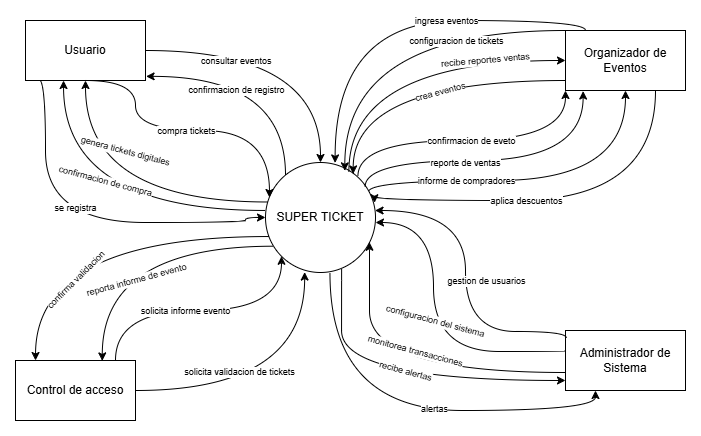

The diagram above was exported from draw.io. Its source (the exported page's mxGraphModel, read from the mxfile embedded in the PNG):
<mxGraphModel dx="856" dy="521" grid="1" gridSize="10" guides="1" tooltips="1" connect="1" arrows="1" fold="1" page="1" pageScale="1" pageWidth="827" pageHeight="1169" math="0" shadow="0">
  <root>
    <mxCell id="0" />
    <mxCell id="1" parent="0" />
    <mxCell id="ujucov0LdLod-ttvlOXb-1" style="edgeStyle=orthogonalEdgeStyle;rounded=0;orthogonalLoop=1;jettySize=auto;html=1;entryX=1.005;entryY=0.931;entryDx=0;entryDy=0;curved=1;entryPerimeter=0;" parent="1" source="ujucov0LdLod-ttvlOXb-7" target="ujucov0LdLod-ttvlOXb-12" edge="1">
      <mxGeometry relative="1" as="geometry">
        <Array as="points">
          <mxPoint x="580" y="486" />
        </Array>
      </mxGeometry>
    </mxCell>
    <mxCell id="ujucov0LdLod-ttvlOXb-2" value="confirmacion de registro" style="edgeLabel;html=1;align=center;verticalAlign=middle;resizable=0;points=[];fontSize=9;" parent="ujucov0LdLod-ttvlOXb-1" vertex="1" connectable="0">
      <mxGeometry x="-0.4074" y="11" relative="1" as="geometry">
        <mxPoint x="-39" y="-14" as="offset" />
      </mxGeometry>
    </mxCell>
    <mxCell id="ujucov0LdLod-ttvlOXb-3" style="edgeStyle=orthogonalEdgeStyle;rounded=0;orthogonalLoop=1;jettySize=auto;html=1;entryX=0.317;entryY=1;entryDx=0;entryDy=0;curved=1;entryPerimeter=0;exitX=0;exitY=0.436;exitDx=0;exitDy=0;exitPerimeter=0;" parent="1" source="ujucov0LdLod-ttvlOXb-7" target="ujucov0LdLod-ttvlOXb-12" edge="1">
      <mxGeometry relative="1" as="geometry">
        <mxPoint x="559.94" y="613.19" as="sourcePoint" />
        <mxPoint x="423.89" y="522" as="targetPoint" />
        <Array as="points">
          <mxPoint x="358" y="620" />
        </Array>
      </mxGeometry>
    </mxCell>
    <mxCell id="ujucov0LdLod-ttvlOXb-5" style="edgeStyle=orthogonalEdgeStyle;rounded=0;orthogonalLoop=1;jettySize=auto;html=1;curved=1;exitX=0.937;exitY=0.267;exitDx=0;exitDy=0;exitPerimeter=0;" parent="1" source="ujucov0LdLod-ttvlOXb-7" target="ujucov0LdLod-ttvlOXb-17" edge="1">
      <mxGeometry relative="1" as="geometry">
        <Array as="points">
          <mxPoint x="663" y="590" />
          <mxPoint x="920" y="590" />
        </Array>
      </mxGeometry>
    </mxCell>
    <mxCell id="ujucov0LdLod-ttvlOXb-6" value="informe de compradores" style="edgeLabel;html=1;align=center;verticalAlign=middle;resizable=0;points=[];rotation=0;fontSize=9;" parent="ujucov0LdLod-ttvlOXb-5" vertex="1" connectable="0">
      <mxGeometry x="-0.0974" y="12" relative="1" as="geometry">
        <mxPoint x="-53" y="12" as="offset" />
      </mxGeometry>
    </mxCell>
    <mxCell id="2bVjIKgSG8SZ4siSL6JD-12" style="edgeStyle=orthogonalEdgeStyle;rounded=0;orthogonalLoop=1;jettySize=auto;html=1;exitX=0.692;exitY=0.968;exitDx=0;exitDy=0;exitPerimeter=0;curved=1;entryX=0;entryY=0.833;entryDx=0;entryDy=0;entryPerimeter=0;" parent="1" source="ujucov0LdLod-ttvlOXb-7" target="ujucov0LdLod-ttvlOXb-16" edge="1">
      <mxGeometry relative="1" as="geometry">
        <Array as="points">
          <mxPoint x="636" y="690" />
          <mxPoint x="636" y="790" />
        </Array>
      </mxGeometry>
    </mxCell>
    <mxCell id="2bVjIKgSG8SZ4siSL6JD-14" value="recibe alertas" style="edgeLabel;html=1;align=center;verticalAlign=middle;resizable=0;points=[];rotation=15;fontSize=9;" parent="2bVjIKgSG8SZ4siSL6JD-12" vertex="1" connectable="0">
      <mxGeometry x="-0.3691" y="-1" relative="1" as="geometry">
        <mxPoint x="65" y="-4" as="offset" />
      </mxGeometry>
    </mxCell>
    <mxCell id="oBM6M9SzD_FpFTQPGZ3T-6" style="edgeStyle=orthogonalEdgeStyle;rounded=0;orthogonalLoop=1;jettySize=auto;html=1;curved=1;exitX=0.023;exitY=0.359;exitDx=0;exitDy=0;exitPerimeter=0;" edge="1" parent="1" source="ujucov0LdLod-ttvlOXb-7">
      <mxGeometry relative="1" as="geometry">
        <mxPoint x="380" y="490" as="targetPoint" />
        <Array as="points">
          <mxPoint x="380" y="612" />
        </Array>
      </mxGeometry>
    </mxCell>
    <mxCell id="oBM6M9SzD_FpFTQPGZ3T-7" value="confirmacion de compra" style="edgeLabel;html=1;align=center;verticalAlign=middle;resizable=0;points=[];rotation=15;fontSize=9;" vertex="1" connectable="0" parent="oBM6M9SzD_FpFTQPGZ3T-6">
      <mxGeometry x="0.4711" y="-31" relative="1" as="geometry">
        <mxPoint x="-11" y="20" as="offset" />
      </mxGeometry>
    </mxCell>
    <mxCell id="oBM6M9SzD_FpFTQPGZ3T-8" value="genera tickets digitales" style="edgeLabel;html=1;align=center;verticalAlign=middle;resizable=0;points=[];rotation=15;fontSize=9;" vertex="1" connectable="0" parent="oBM6M9SzD_FpFTQPGZ3T-6">
      <mxGeometry x="0.4387" y="-33" relative="1" as="geometry">
        <mxPoint x="7" y="-15" as="offset" />
      </mxGeometry>
    </mxCell>
    <mxCell id="oBM6M9SzD_FpFTQPGZ3T-20" style="edgeStyle=orthogonalEdgeStyle;rounded=0;orthogonalLoop=1;jettySize=auto;html=1;entryX=0.25;entryY=1;entryDx=0;entryDy=0;curved=1;exitX=0.586;exitY=1.005;exitDx=0;exitDy=0;exitPerimeter=0;" edge="1" parent="1" source="ujucov0LdLod-ttvlOXb-7" target="ujucov0LdLod-ttvlOXb-16">
      <mxGeometry relative="1" as="geometry" />
    </mxCell>
    <mxCell id="oBM6M9SzD_FpFTQPGZ3T-21" value="&lt;font style=&quot;font-size: 9px;&quot;&gt;alertas&lt;/font&gt;" style="edgeLabel;html=1;align=center;verticalAlign=middle;resizable=0;points=[];" vertex="1" connectable="0" parent="oBM6M9SzD_FpFTQPGZ3T-20">
      <mxGeometry x="0.1402" y="3" relative="1" as="geometry">
        <mxPoint as="offset" />
      </mxGeometry>
    </mxCell>
    <mxCell id="ujucov0LdLod-ttvlOXb-7" value="SUPER TICKET" style="ellipse;whiteSpace=wrap;html=1;aspect=fixed;" parent="1" vertex="1">
      <mxGeometry x="560" y="572" width="110" height="110" as="geometry" />
    </mxCell>
    <mxCell id="ujucov0LdLod-ttvlOXb-8" style="edgeStyle=orthogonalEdgeStyle;rounded=0;orthogonalLoop=1;jettySize=auto;html=1;curved=1;" parent="1" source="ujucov0LdLod-ttvlOXb-12" target="ujucov0LdLod-ttvlOXb-7" edge="1">
      <mxGeometry relative="1" as="geometry" />
    </mxCell>
    <mxCell id="ujucov0LdLod-ttvlOXb-9" value="consultar eventos&amp;nbsp;" style="edgeLabel;html=1;align=center;verticalAlign=middle;resizable=0;points=[];fontSize=9;" parent="ujucov0LdLod-ttvlOXb-8" vertex="1" connectable="0">
      <mxGeometry x="-0.3333" y="3" relative="1" as="geometry">
        <mxPoint x="-5" y="13" as="offset" />
      </mxGeometry>
    </mxCell>
    <mxCell id="ujucov0LdLod-ttvlOXb-10" style="edgeStyle=orthogonalEdgeStyle;rounded=0;orthogonalLoop=1;jettySize=auto;html=1;entryX=0;entryY=0.5;entryDx=0;entryDy=0;curved=1;exitX=0.112;exitY=0.986;exitDx=0;exitDy=0;exitPerimeter=0;" parent="1" source="ujucov0LdLod-ttvlOXb-12" target="ujucov0LdLod-ttvlOXb-7" edge="1">
      <mxGeometry relative="1" as="geometry">
        <Array as="points">
          <mxPoint x="340" y="489" />
          <mxPoint x="340" y="632" />
          <mxPoint x="540" y="632" />
          <mxPoint x="540" y="627" />
        </Array>
      </mxGeometry>
    </mxCell>
    <mxCell id="ujucov0LdLod-ttvlOXb-11" value="se registra" style="edgeLabel;html=1;align=center;verticalAlign=middle;resizable=0;points=[];fontSize=9;" parent="ujucov0LdLod-ttvlOXb-10" vertex="1" connectable="0">
      <mxGeometry x="0.1595" relative="1" as="geometry">
        <mxPoint x="-38" y="-15" as="offset" />
      </mxGeometry>
    </mxCell>
    <mxCell id="ujucov0LdLod-ttvlOXb-12" value="Usuario" style="rounded=0;whiteSpace=wrap;html=1;" parent="1" vertex="1">
      <mxGeometry x="320" y="430" width="120" height="60" as="geometry" />
    </mxCell>
    <mxCell id="ujucov0LdLod-ttvlOXb-13" style="edgeStyle=orthogonalEdgeStyle;rounded=0;orthogonalLoop=1;jettySize=auto;html=1;curved=1;entryX=0.356;entryY=0.996;entryDx=0;entryDy=0;entryPerimeter=0;" parent="1" source="ujucov0LdLod-ttvlOXb-15" target="ujucov0LdLod-ttvlOXb-7" edge="1">
      <mxGeometry relative="1" as="geometry" />
    </mxCell>
    <mxCell id="ujucov0LdLod-ttvlOXb-14" value="solicita validacion de tickets" style="edgeLabel;html=1;align=center;verticalAlign=middle;resizable=0;points=[];fontSize=9;" parent="ujucov0LdLod-ttvlOXb-13" vertex="1" connectable="0">
      <mxGeometry x="-0.2812" y="19" relative="1" as="geometry">
        <mxPoint as="offset" />
      </mxGeometry>
    </mxCell>
    <mxCell id="ujucov0LdLod-ttvlOXb-15" value="Control de acceso" style="rounded=0;whiteSpace=wrap;html=1;" parent="1" vertex="1">
      <mxGeometry x="310" y="770" width="120" height="60" as="geometry" />
    </mxCell>
    <mxCell id="ujucov0LdLod-ttvlOXb-16" value="Administrador de Sistema" style="rounded=0;whiteSpace=wrap;html=1;" parent="1" vertex="1">
      <mxGeometry x="860" y="740" width="120" height="60" as="geometry" />
    </mxCell>
    <mxCell id="ujucov0LdLod-ttvlOXb-17" value="Organizador de Eventos" style="rounded=0;whiteSpace=wrap;html=1;" parent="1" vertex="1">
      <mxGeometry x="860" y="440" width="120" height="60" as="geometry" />
    </mxCell>
    <mxCell id="ujucov0LdLod-ttvlOXb-18" style="edgeStyle=orthogonalEdgeStyle;rounded=0;orthogonalLoop=1;jettySize=auto;html=1;exitX=0.5;exitY=1;exitDx=0;exitDy=0;entryX=0.036;entryY=0.318;entryDx=0;entryDy=0;entryPerimeter=0;curved=1;" parent="1" source="ujucov0LdLod-ttvlOXb-12" target="ujucov0LdLod-ttvlOXb-7" edge="1">
      <mxGeometry relative="1" as="geometry">
        <Array as="points">
          <mxPoint x="430" y="540" />
          <mxPoint x="564" y="540" />
        </Array>
      </mxGeometry>
    </mxCell>
    <mxCell id="ujucov0LdLod-ttvlOXb-19" value="compra tickets" style="edgeLabel;html=1;align=center;verticalAlign=middle;resizable=0;points=[];fontSize=9;" parent="ujucov0LdLod-ttvlOXb-18" vertex="1" connectable="0">
      <mxGeometry x="0.0049" y="-4" relative="1" as="geometry">
        <mxPoint x="-1" y="-4" as="offset" />
      </mxGeometry>
    </mxCell>
    <mxCell id="ujucov0LdLod-ttvlOXb-21" style="edgeStyle=orthogonalEdgeStyle;rounded=0;orthogonalLoop=1;jettySize=auto;html=1;curved=1;exitX=0.973;exitY=-0.003;exitDx=0;exitDy=0;exitPerimeter=0;" parent="1" target="ujucov0LdLod-ttvlOXb-7" edge="1">
      <mxGeometry relative="1" as="geometry">
        <Array as="points">
          <mxPoint x="410" y="720" />
          <mxPoint x="576" y="720" />
        </Array>
        <mxPoint x="410" y="769.82" as="sourcePoint" />
        <mxPoint x="575.69" y="676.5" as="targetPoint" />
      </mxGeometry>
    </mxCell>
    <mxCell id="ujucov0LdLod-ttvlOXb-22" value="solicita informe evento" style="edgeLabel;html=1;align=center;verticalAlign=middle;resizable=0;points=[];fontSize=9;" parent="ujucov0LdLod-ttvlOXb-21" vertex="1" connectable="0">
      <mxGeometry x="-0.1669" y="-3" relative="1" as="geometry">
        <mxPoint x="7" y="-3" as="offset" />
      </mxGeometry>
    </mxCell>
    <mxCell id="ujucov0LdLod-ttvlOXb-25" style="edgeStyle=orthogonalEdgeStyle;rounded=0;orthogonalLoop=1;jettySize=auto;html=1;entryX=0.167;entryY=0;entryDx=0;entryDy=0;entryPerimeter=0;curved=1;exitX=0.033;exitY=0.673;exitDx=0;exitDy=0;exitPerimeter=0;" parent="1" source="ujucov0LdLod-ttvlOXb-7" target="ujucov0LdLod-ttvlOXb-15" edge="1">
      <mxGeometry relative="1" as="geometry" />
    </mxCell>
    <mxCell id="ujucov0LdLod-ttvlOXb-26" value="confirma validacion" style="edgeLabel;html=1;align=center;verticalAlign=middle;resizable=0;points=[];rotation=-45;fontSize=9;" parent="ujucov0LdLod-ttvlOXb-25" vertex="1" connectable="0">
      <mxGeometry x="0.6311" y="12" relative="1" as="geometry">
        <mxPoint x="28" y="-14" as="offset" />
      </mxGeometry>
    </mxCell>
    <mxCell id="ujucov0LdLod-ttvlOXb-29" style="edgeStyle=orthogonalEdgeStyle;rounded=0;orthogonalLoop=1;jettySize=auto;html=1;entryX=1.022;entryY=0.448;entryDx=0;entryDy=0;entryPerimeter=0;curved=1;exitX=0;exitY=0.333;exitDx=0;exitDy=0;exitPerimeter=0;" parent="1" source="ujucov0LdLod-ttvlOXb-16" edge="1">
      <mxGeometry relative="1" as="geometry">
        <mxPoint x="727.58" y="762.72" as="sourcePoint" />
        <mxPoint x="670" y="632" as="targetPoint" />
        <Array as="points">
          <mxPoint x="860" y="761" />
          <mxPoint x="728" y="761" />
          <mxPoint x="728" y="632" />
        </Array>
      </mxGeometry>
    </mxCell>
    <mxCell id="oBM6M9SzD_FpFTQPGZ3T-11" value="configuracion del sistema" style="edgeLabel;html=1;align=center;verticalAlign=middle;resizable=0;points=[];rotation=15;fontSize=9;" vertex="1" connectable="0" parent="ujucov0LdLod-ttvlOXb-29">
      <mxGeometry x="0.0069" y="-11" relative="1" as="geometry">
        <mxPoint x="-9" y="-3" as="offset" />
      </mxGeometry>
    </mxCell>
    <mxCell id="ujucov0LdLod-ttvlOXb-33" style="edgeStyle=orthogonalEdgeStyle;rounded=0;orthogonalLoop=1;jettySize=auto;html=1;curved=1;exitX=0.006;exitY=0.122;exitDx=0;exitDy=0;exitPerimeter=0;" parent="1" source="ujucov0LdLod-ttvlOXb-16" target="ujucov0LdLod-ttvlOXb-7" edge="1">
      <mxGeometry relative="1" as="geometry">
        <Array as="points">
          <mxPoint x="861" y="741" />
          <mxPoint x="760" y="741" />
          <mxPoint x="760" y="620" />
        </Array>
      </mxGeometry>
    </mxCell>
    <mxCell id="ujucov0LdLod-ttvlOXb-34" value="gestion de usuarios" style="edgeLabel;html=1;align=center;verticalAlign=middle;resizable=0;points=[];rotation=0;fontSize=9;" parent="ujucov0LdLod-ttvlOXb-33" vertex="1" connectable="0">
      <mxGeometry x="-0.2849" y="12" relative="1" as="geometry">
        <mxPoint x="32" y="-44" as="offset" />
      </mxGeometry>
    </mxCell>
    <mxCell id="ujucov0LdLod-ttvlOXb-35" style="edgeStyle=orthogonalEdgeStyle;rounded=0;orthogonalLoop=1;jettySize=auto;html=1;curved=1;entryX=0.945;entryY=0.725;entryDx=0;entryDy=0;entryPerimeter=0;" parent="1" source="ujucov0LdLod-ttvlOXb-16" target="ujucov0LdLod-ttvlOXb-7" edge="1">
      <mxGeometry relative="1" as="geometry">
        <Array as="points">
          <mxPoint x="664" y="782" />
          <mxPoint x="664" y="659" />
        </Array>
      </mxGeometry>
    </mxCell>
    <mxCell id="ujucov0LdLod-ttvlOXb-36" value="monitorea transacciones" style="edgeLabel;html=1;align=center;verticalAlign=middle;resizable=0;points=[];rotation=15;fontSize=9;" parent="ujucov0LdLod-ttvlOXb-35" vertex="1" connectable="0">
      <mxGeometry x="-0.0569" y="1" relative="1" as="geometry">
        <mxPoint x="4" y="-23" as="offset" />
      </mxGeometry>
    </mxCell>
    <mxCell id="ujucov0LdLod-ttvlOXb-37" style="edgeStyle=orthogonalEdgeStyle;rounded=0;orthogonalLoop=1;jettySize=auto;html=1;curved=1;exitX=0.758;exitY=0.082;exitDx=0;exitDy=0;exitPerimeter=0;" parent="1" source="ujucov0LdLod-ttvlOXb-7" target="ujucov0LdLod-ttvlOXb-17" edge="1">
      <mxGeometry relative="1" as="geometry">
        <Array as="points">
          <mxPoint x="643" y="470" />
        </Array>
      </mxGeometry>
    </mxCell>
    <mxCell id="ujucov0LdLod-ttvlOXb-38" value="recibe reportes ventas" style="edgeLabel;html=1;align=center;verticalAlign=middle;resizable=0;points=[];rotation=-5;fontSize=9;" parent="ujucov0LdLod-ttvlOXb-37" vertex="1" connectable="0">
      <mxGeometry x="0.1312" y="-11" relative="1" as="geometry">
        <mxPoint x="62" y="-11" as="offset" />
      </mxGeometry>
    </mxCell>
    <mxCell id="2bVjIKgSG8SZ4siSL6JD-3" style="edgeStyle=orthogonalEdgeStyle;rounded=0;orthogonalLoop=1;jettySize=auto;html=1;entryX=0.147;entryY=1.009;entryDx=0;entryDy=0;entryPerimeter=0;curved=1;exitX=0.906;exitY=0.22;exitDx=0;exitDy=0;exitPerimeter=0;fontSize=9;" parent="1" source="ujucov0LdLod-ttvlOXb-7" target="ujucov0LdLod-ttvlOXb-17" edge="1">
      <mxGeometry relative="1" as="geometry">
        <Array as="points">
          <mxPoint x="660" y="570" />
          <mxPoint x="878" y="570" />
        </Array>
      </mxGeometry>
    </mxCell>
    <mxCell id="2bVjIKgSG8SZ4siSL6JD-4" value="reporte de ventas" style="edgeLabel;html=1;align=center;verticalAlign=middle;resizable=0;points=[];rotation=0;fontSize=9;" parent="2bVjIKgSG8SZ4siSL6JD-3" vertex="1" connectable="0">
      <mxGeometry x="-0.06" y="19" relative="1" as="geometry">
        <mxPoint x="-21" y="21" as="offset" />
      </mxGeometry>
    </mxCell>
    <mxCell id="2bVjIKgSG8SZ4siSL6JD-7" style="edgeStyle=orthogonalEdgeStyle;rounded=0;orthogonalLoop=1;jettySize=auto;html=1;entryX=0.991;entryY=0.366;entryDx=0;entryDy=0;entryPerimeter=0;exitX=0.75;exitY=1;exitDx=0;exitDy=0;curved=1;" parent="1" source="ujucov0LdLod-ttvlOXb-17" target="ujucov0LdLod-ttvlOXb-7" edge="1">
      <mxGeometry relative="1" as="geometry">
        <Array as="points">
          <mxPoint x="950" y="610" />
          <mxPoint x="669" y="610" />
        </Array>
      </mxGeometry>
    </mxCell>
    <mxCell id="2bVjIKgSG8SZ4siSL6JD-10" value="aplica descuentos" style="edgeLabel;html=1;align=center;verticalAlign=middle;resizable=0;points=[];rotation=0;fontSize=9;" parent="2bVjIKgSG8SZ4siSL6JD-7" vertex="1" connectable="0">
      <mxGeometry x="-0.5475" y="-24" relative="1" as="geometry">
        <mxPoint x="-106" y="21" as="offset" />
      </mxGeometry>
    </mxCell>
    <mxCell id="2bVjIKgSG8SZ4siSL6JD-9" style="edgeStyle=orthogonalEdgeStyle;rounded=0;orthogonalLoop=1;jettySize=auto;html=1;entryX=0.721;entryY=0.076;entryDx=0;entryDy=0;entryPerimeter=0;exitX=0;exitY=0;exitDx=0;exitDy=0;curved=1;" parent="1" source="ujucov0LdLod-ttvlOXb-17" target="ujucov0LdLod-ttvlOXb-7" edge="1">
      <mxGeometry relative="1" as="geometry">
        <Array as="points">
          <mxPoint x="639" y="440" />
        </Array>
      </mxGeometry>
    </mxCell>
    <mxCell id="2bVjIKgSG8SZ4siSL6JD-11" value="configuracion de tickets" style="edgeLabel;html=1;align=center;verticalAlign=middle;resizable=0;points=[];rotation=0;fontSize=9;" parent="2bVjIKgSG8SZ4siSL6JD-9" vertex="1" connectable="0">
      <mxGeometry x="-0.2043" y="23" relative="1" as="geometry">
        <mxPoint x="34" y="-13" as="offset" />
      </mxGeometry>
    </mxCell>
    <mxCell id="oBM6M9SzD_FpFTQPGZ3T-2" style="edgeStyle=orthogonalEdgeStyle;rounded=0;orthogonalLoop=1;jettySize=auto;html=1;entryX=0.723;entryY=0.007;entryDx=0;entryDy=0;entryPerimeter=0;curved=1;exitX=0.072;exitY=0.761;exitDx=0;exitDy=0;exitPerimeter=0;" edge="1" parent="1" source="ujucov0LdLod-ttvlOXb-7" target="ujucov0LdLod-ttvlOXb-15">
      <mxGeometry relative="1" as="geometry" />
    </mxCell>
    <mxCell id="oBM6M9SzD_FpFTQPGZ3T-3" value="reporta informe de evento" style="edgeLabel;html=1;align=center;verticalAlign=middle;resizable=0;points=[];rotation=-15;fontSize=9;" vertex="1" connectable="0" parent="oBM6M9SzD_FpFTQPGZ3T-2">
      <mxGeometry x="0.0095" y="33" relative="1" as="geometry">
        <mxPoint x="6" y="1" as="offset" />
      </mxGeometry>
    </mxCell>
    <mxCell id="oBM6M9SzD_FpFTQPGZ3T-9" style="edgeStyle=orthogonalEdgeStyle;rounded=0;orthogonalLoop=1;jettySize=auto;html=1;entryX=0.797;entryY=0.104;entryDx=0;entryDy=0;entryPerimeter=0;curved=1;" edge="1" parent="1" target="ujucov0LdLod-ttvlOXb-7">
      <mxGeometry relative="1" as="geometry">
        <mxPoint x="860" y="490" as="sourcePoint" />
      </mxGeometry>
    </mxCell>
    <mxCell id="oBM6M9SzD_FpFTQPGZ3T-10" value="crea eventos" style="edgeLabel;html=1;align=center;verticalAlign=middle;resizable=0;points=[];rotation=-15;fontSize=9;" vertex="1" connectable="0" parent="oBM6M9SzD_FpFTQPGZ3T-9">
      <mxGeometry x="-0.1772" y="12" relative="1" as="geometry">
        <mxPoint as="offset" />
      </mxGeometry>
    </mxCell>
    <mxCell id="oBM6M9SzD_FpFTQPGZ3T-14" style="edgeStyle=orthogonalEdgeStyle;rounded=0;orthogonalLoop=1;jettySize=auto;html=1;entryX=0.633;entryY=0.004;entryDx=0;entryDy=0;entryPerimeter=0;curved=1;" edge="1" parent="1" source="ujucov0LdLod-ttvlOXb-17" target="ujucov0LdLod-ttvlOXb-7">
      <mxGeometry relative="1" as="geometry">
        <mxPoint x="851" y="432" as="sourcePoint" />
        <mxPoint x="630" y="572" as="targetPoint" />
        <Array as="points">
          <mxPoint x="880" y="430" />
          <mxPoint x="630" y="430" />
        </Array>
      </mxGeometry>
    </mxCell>
    <mxCell id="oBM6M9SzD_FpFTQPGZ3T-15" value="ingresa eventos" style="edgeLabel;html=1;align=center;verticalAlign=middle;resizable=0;points=[];rotation=0;fontSize=9;" vertex="1" connectable="0" parent="oBM6M9SzD_FpFTQPGZ3T-14">
      <mxGeometry x="-0.2043" y="23" relative="1" as="geometry">
        <mxPoint x="10" y="-23" as="offset" />
      </mxGeometry>
    </mxCell>
    <mxCell id="oBM6M9SzD_FpFTQPGZ3T-16" style="edgeStyle=orthogonalEdgeStyle;rounded=0;orthogonalLoop=1;jettySize=auto;html=1;curved=1;exitX=0.84;exitY=0.127;exitDx=0;exitDy=0;exitPerimeter=0;fontSize=9;" edge="1" parent="1" source="ujucov0LdLod-ttvlOXb-7">
      <mxGeometry relative="1" as="geometry">
        <mxPoint x="645.97" y="574" as="sourcePoint" />
        <mxPoint x="860" y="500" as="targetPoint" />
        <Array as="points">
          <mxPoint x="652" y="550" />
          <mxPoint x="860" y="550" />
        </Array>
      </mxGeometry>
    </mxCell>
    <mxCell id="oBM6M9SzD_FpFTQPGZ3T-17" value="confirmacion de eveto" style="edgeLabel;html=1;align=center;verticalAlign=middle;resizable=0;points=[];rotation=0;fontSize=9;" vertex="1" connectable="0" parent="oBM6M9SzD_FpFTQPGZ3T-16">
      <mxGeometry x="-0.06" y="19" relative="1" as="geometry">
        <mxPoint x="11" y="19" as="offset" />
      </mxGeometry>
    </mxCell>
  </root>
</mxGraphModel>